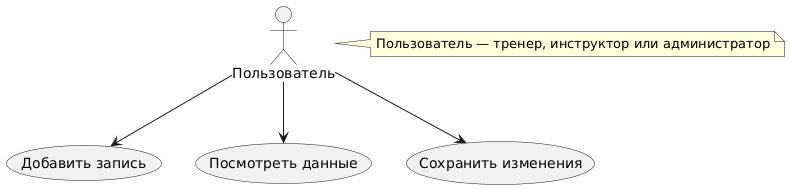

The diagram above was rendered by PlantUML. Its source (embedded in the PNG):
@startuml
actor "Пользователь" as User

User --> (Добавить запись)
User --> (Посмотреть данные)
User --> (Сохранить изменения)

note right of User
  Пользователь — тренер, инструктор или администратор
end note
@enduml